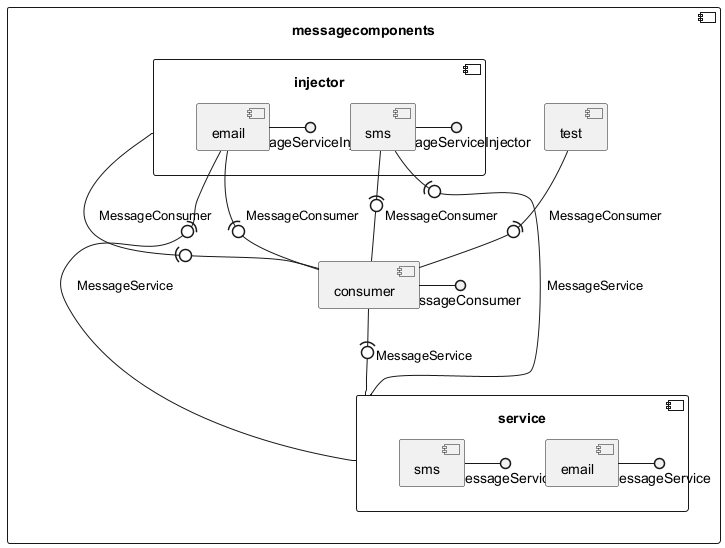

The diagram above was rendered by PlantUML. Its source (embedded in the PNG):
@startuml
component messagecomponents {
component messagecomponents.injector {
component messagecomponents.injector.email {
}
component messagecomponents.injector.sms {
}
}
component messagecomponents.consumer {
}
component messagecomponents.test {
}
component messagecomponents.service {
component messagecomponents.service.email {
}
component messagecomponents.service.sms {
}
}
}
messagecomponents.consumer -() MessageConsumer
messagecomponents.injector.email -() MessageServiceInjector
messagecomponents.service.email -() MessageService
messagecomponents.service.sms -() MessageService
messagecomponents.injector.sms -() MessageServiceInjector
messagecomponents.consumer -(0- messagecomponents.service : "MessageService"
messagecomponents.injector.email -(0- messagecomponents.consumer : "MessageConsumer"
messagecomponents.injector.email -(0- messagecomponents.service : "MessageService"
messagecomponents.injector -(0- messagecomponents.consumer : "MessageConsumer"
messagecomponents.test -(0- messagecomponents.consumer : "MessageConsumer"
messagecomponents.injector.sms -(0- messagecomponents.consumer : "MessageConsumer"
messagecomponents.injector.sms -(0- messagecomponents.service : "MessageService"
@enduml